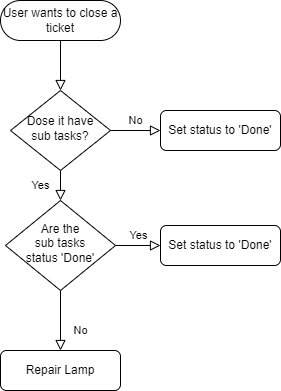

The diagram above was exported from draw.io. Its source (the exported page's mxGraphModel, read from the mxfile embedded in the PNG):
<mxGraphModel dx="518" dy="288" grid="1" gridSize="10" guides="1" tooltips="1" connect="1" arrows="1" fold="1" page="1" pageScale="1" pageWidth="827" pageHeight="1169" math="0" shadow="0">
  <root>
    <mxCell id="WIyWlLk6GJQsqaUBKTNV-0" />
    <mxCell id="WIyWlLk6GJQsqaUBKTNV-1" parent="WIyWlLk6GJQsqaUBKTNV-0" />
    <mxCell id="WIyWlLk6GJQsqaUBKTNV-2" value="" style="rounded=0;html=1;jettySize=auto;orthogonalLoop=1;fontSize=11;endArrow=block;endFill=0;endSize=8;strokeWidth=1;shadow=0;labelBackgroundColor=none;edgeStyle=orthogonalEdgeStyle;" parent="WIyWlLk6GJQsqaUBKTNV-1" source="WIyWlLk6GJQsqaUBKTNV-3" target="WIyWlLk6GJQsqaUBKTNV-6" edge="1">
      <mxGeometry relative="1" as="geometry" />
    </mxCell>
    <mxCell id="WIyWlLk6GJQsqaUBKTNV-3" value="User wants to close a ticket" style="rounded=1;whiteSpace=wrap;html=1;fontSize=12;glass=0;strokeWidth=1;shadow=0;arcSize=50;" parent="WIyWlLk6GJQsqaUBKTNV-1" vertex="1">
      <mxGeometry x="160" y="80" width="120" height="40" as="geometry" />
    </mxCell>
    <mxCell id="WIyWlLk6GJQsqaUBKTNV-4" value="Yes" style="rounded=0;html=1;jettySize=auto;orthogonalLoop=1;fontSize=11;endArrow=block;endFill=0;endSize=8;strokeWidth=1;shadow=0;labelBackgroundColor=none;edgeStyle=orthogonalEdgeStyle;" parent="WIyWlLk6GJQsqaUBKTNV-1" source="WIyWlLk6GJQsqaUBKTNV-6" target="WIyWlLk6GJQsqaUBKTNV-10" edge="1">
      <mxGeometry y="20" relative="1" as="geometry">
        <mxPoint as="offset" />
      </mxGeometry>
    </mxCell>
    <mxCell id="WIyWlLk6GJQsqaUBKTNV-5" value="No" style="edgeStyle=orthogonalEdgeStyle;rounded=0;html=1;jettySize=auto;orthogonalLoop=1;fontSize=11;endArrow=block;endFill=0;endSize=8;strokeWidth=1;shadow=0;labelBackgroundColor=none;" parent="WIyWlLk6GJQsqaUBKTNV-1" source="WIyWlLk6GJQsqaUBKTNV-6" target="WIyWlLk6GJQsqaUBKTNV-7" edge="1">
      <mxGeometry y="10" relative="1" as="geometry">
        <mxPoint as="offset" />
      </mxGeometry>
    </mxCell>
    <mxCell id="WIyWlLk6GJQsqaUBKTNV-6" value="Dose it have&lt;br&gt;sub tasks?" style="rhombus;whiteSpace=wrap;html=1;shadow=0;fontFamily=Helvetica;fontSize=12;align=center;strokeWidth=1;spacing=6;spacingTop=-4;" parent="WIyWlLk6GJQsqaUBKTNV-1" vertex="1">
      <mxGeometry x="170" y="170" width="100" height="80" as="geometry" />
    </mxCell>
    <mxCell id="WIyWlLk6GJQsqaUBKTNV-7" value="Set status to 'Done'" style="rounded=1;whiteSpace=wrap;html=1;fontSize=12;glass=0;strokeWidth=1;shadow=0;" parent="WIyWlLk6GJQsqaUBKTNV-1" vertex="1">
      <mxGeometry x="320" y="190" width="120" height="40" as="geometry" />
    </mxCell>
    <mxCell id="WIyWlLk6GJQsqaUBKTNV-8" value="No" style="rounded=0;html=1;jettySize=auto;orthogonalLoop=1;fontSize=11;endArrow=block;endFill=0;endSize=8;strokeWidth=1;shadow=0;labelBackgroundColor=none;edgeStyle=orthogonalEdgeStyle;" parent="WIyWlLk6GJQsqaUBKTNV-1" source="WIyWlLk6GJQsqaUBKTNV-10" target="WIyWlLk6GJQsqaUBKTNV-11" edge="1">
      <mxGeometry x="0.3333" y="20" relative="1" as="geometry">
        <mxPoint as="offset" />
      </mxGeometry>
    </mxCell>
    <mxCell id="WIyWlLk6GJQsqaUBKTNV-9" value="Yes" style="edgeStyle=orthogonalEdgeStyle;rounded=0;html=1;jettySize=auto;orthogonalLoop=1;fontSize=11;endArrow=block;endFill=0;endSize=8;strokeWidth=1;shadow=0;labelBackgroundColor=none;" parent="WIyWlLk6GJQsqaUBKTNV-1" source="WIyWlLk6GJQsqaUBKTNV-10" target="WIyWlLk6GJQsqaUBKTNV-12" edge="1">
      <mxGeometry y="10" relative="1" as="geometry">
        <mxPoint as="offset" />
      </mxGeometry>
    </mxCell>
    <mxCell id="WIyWlLk6GJQsqaUBKTNV-10" value="Are the &lt;br&gt;sub tasks &lt;br&gt;status 'Done'" style="rhombus;whiteSpace=wrap;html=1;shadow=0;fontFamily=Helvetica;fontSize=12;align=center;strokeWidth=1;spacing=6;spacingTop=-4;" parent="WIyWlLk6GJQsqaUBKTNV-1" vertex="1">
      <mxGeometry x="165" y="280" width="110" height="90" as="geometry" />
    </mxCell>
    <mxCell id="WIyWlLk6GJQsqaUBKTNV-11" value="Repair Lamp" style="rounded=1;whiteSpace=wrap;html=1;fontSize=12;glass=0;strokeWidth=1;shadow=0;" parent="WIyWlLk6GJQsqaUBKTNV-1" vertex="1">
      <mxGeometry x="160" y="430" width="120" height="40" as="geometry" />
    </mxCell>
    <mxCell id="WIyWlLk6GJQsqaUBKTNV-12" value="Set status to 'Done'" style="rounded=1;whiteSpace=wrap;html=1;fontSize=12;glass=0;strokeWidth=1;shadow=0;" parent="WIyWlLk6GJQsqaUBKTNV-1" vertex="1">
      <mxGeometry x="320" y="305" width="120" height="40" as="geometry" />
    </mxCell>
  </root>
</mxGraphModel>